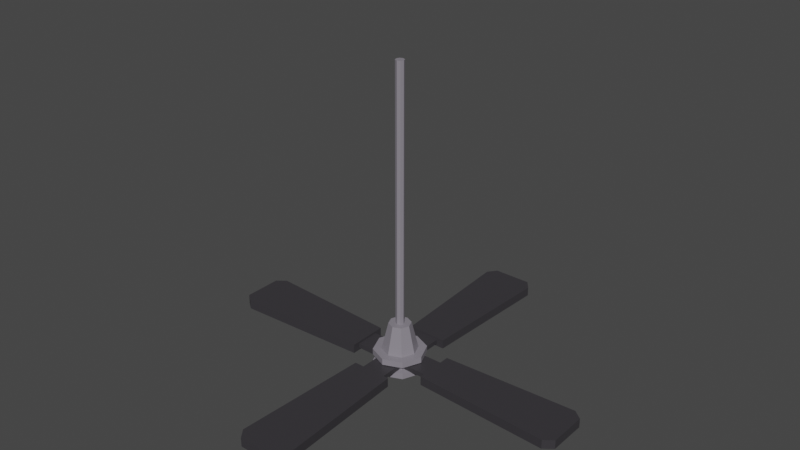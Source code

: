 # Source: ceiling_fan.blend  (saved by Blender 2.80.75; exported with 4.5.12 LTS)
import bpy
from mathutils import Matrix  # noqa: F401  (used for matrix-valued properties, if any)

bpy.ops.wm.read_factory_settings(use_empty=True)
scene = bpy.context.scene
scene.name = 'Scene'

# ---- collections
col_collection = bpy.data.collections.new('Collection'); scene.collection.children.link(col_collection)

# ---- materials (node trees are filled in below, after node groups)
mat_fanmetal_001 = bpy.data.materials.new('FanMetal.001')
mat_fanmetal_001.alpha_threshold = 0.0
mat_fanmetal_001.use_transparent_shadow = False
mat_fanmetal_001.line_color = (0.0, 0.0, 0.0, 1.0)
mat_fanmetal = bpy.data.materials.new('FanMetal')
mat_fanmetal.alpha_threshold = 0.0
mat_fanmetal.use_transparent_shadow = False
mat_fanmetal.line_color = (0.0, 0.0, 0.0, 1.0)

# ---- material node trees
mat_fanmetal_001.use_nodes = True; mat_fanmetal_001.node_tree.nodes.clear()
_N = mat_fanmetal_001.node_tree.nodes; _L = mat_fanmetal_001.node_tree.links
n0 = _N.new('ShaderNodeOutputMaterial'); n0.name = 'Material Output'; n0.location = (300, 300)
n1 = _N.new('ShaderNodeBsdfPrincipled'); n1.name = 'Principled BSDF'; n1.location = (10, 300)
n1.distribution = 'GGX'
n1.subsurface_method = 'BURLEY'
n1.inputs[0].default_value = (0.04163, 0.03891, 0.04445, 1.0)
n1.inputs[2].default_value = 0.4
n1.inputs[3].default_value = 1.45
n1.inputs[27].default_value = (0.0, 0.0, 0.0, 1.0)
n1.inputs[28].default_value = 1.0
_L.new(n1.outputs[0], n0.inputs[0])
n0.is_active_output = True
mat_fanmetal.use_nodes = True; mat_fanmetal.node_tree.nodes.clear()
_N = mat_fanmetal.node_tree.nodes; _L = mat_fanmetal.node_tree.links
n0 = _N.new('ShaderNodeOutputMaterial'); n0.name = 'Material Output'; n0.location = (300, 300)
n1 = _N.new('ShaderNodeBsdfPrincipled'); n1.name = 'Principled BSDF'; n1.location = (10, 300)
n1.distribution = 'GGX'
n1.subsurface_method = 'BURLEY'
n1.inputs[0].default_value = (0.2478, 0.2296, 0.2668, 1.0)
n1.inputs[2].default_value = 0.4
n1.inputs[3].default_value = 1.45
n1.inputs[27].default_value = (0.0, 0.0, 0.0, 1.0)
n1.inputs[28].default_value = 1.0
_L.new(n1.outputs[0], n0.inputs[0])
n0.is_active_output = True

# ---- world
world_world = bpy.data.worlds.new('World'); scene.world = world_world
world_world.use_nodes = True; world_world.node_tree.nodes.clear()
_N = world_world.node_tree.nodes; _L = world_world.node_tree.links
n0 = _N.new('ShaderNodeOutputWorld'); n0.name = 'World Output'; n0.location = (300, 300)
n1 = _N.new('ShaderNodeBackground'); n1.name = 'Background'; n1.location = (10, 300)
n1.inputs[0].default_value = (0.05088, 0.05088, 0.05088, 1.0)
_L.new(n1.outputs[0], n0.inputs[0])
n0.is_active_output = True
world_world.color = (0.05088, 0.05088, 0.05088)
world_world.use_sun_shadow = False
world_world.sun_shadow_jitter_overblur = 0.0

# ---- meshes
me_plane_002 = bpy.data.meshes.new('Plane.002')
me_plane_002.from_pydata([(-0.9896, 0.1027, 0.04472), (-0.9896, -0.1027, 0.04472), (-0.2174, 0.06492, 0.05697), (-0.2174, -0.06492, 0.05697), (-0.9413, 0.1402, 0.04472), (-0.9413, -0.1402, 0.04472), (-0.9896, 0.1027, 0.09348), (-0.9896, -0.1027, 0.09348), (-0.2174, 0.06492, 0.08123), (-0.2174, -0.06492, 0.08123), (-0.9413, 0.1402, 0.09348), (-0.9413, -0.1402, 0.09348), (-0.2174, -0.1046, 0.04472), (-0.2174, 0.1046, 0.04472), (-0.2174, -0.1046, 0.09348), (-0.2174, 0.1046, 0.09348), (-0.08215, -0.06492, 0.05697), (-0.08215, 0.06492, 0.05697), (-0.08215, -0.06492, 0.08123), (-0.08215, 0.06492, 0.08123), (-0.1027, -0.9896, 0.04472), (0.1027, -0.9896, 0.04472), (-0.06492, -0.2174, 0.05697), (0.06492, -0.2174, 0.05697), (-0.1402, -0.9413, 0.04472), (0.1402, -0.9413, 0.04472), (-0.1027, -0.9896, 0.09348), (0.1027, -0.9896, 0.09348), (-0.06492, -0.2174, 0.08123), (0.06492, -0.2174, 0.08123), (-0.1402, -0.9413, 0.09348), (0.1402, -0.9413, 0.09348), (0.1046, -0.2174, 0.04472), (-0.1046, -0.2174, 0.04472), (0.1046, -0.2174, 0.09348), (-0.1046, -0.2174, 0.09348), (0.06492, -0.08215, 0.05697), (-0.06492, -0.08215, 0.05697), (0.06492, -0.08215, 0.08123), (-0.06492, -0.08215, 0.08123), (0.9896, -0.1027, 0.04472), (0.9896, 0.1027, 0.04472), (0.2174, -0.06492, 0.05697), (0.2174, 0.06492, 0.05697), (0.9413, -0.1402, 0.04472), (0.9413, 0.1402, 0.04472), (0.9896, -0.1027, 0.09348), (0.9896, 0.1027, 0.09348), (0.2174, -0.06492, 0.08123), (0.2174, 0.06492, 0.08123), (0.9413, -0.1402, 0.09348), (0.9413, 0.1402, 0.09348), (0.2174, 0.1046, 0.04472), (0.2174, -0.1046, 0.04472), (0.2174, 0.1046, 0.09348), (0.2174, -0.1046, 0.09348), (0.08215, 0.06492, 0.05697), (0.08215, -0.06492, 0.05697), (0.08215, 0.06492, 0.08123), (0.08215, -0.06492, 0.08123), (0.1027, 0.9896, 0.04472), (-0.1027, 0.9896, 0.04472), (0.06492, 0.2174, 0.05697), (-0.06492, 0.2174, 0.05697), (0.1402, 0.9413, 0.04472), (-0.1402, 0.9413, 0.04472), (0.1027, 0.9896, 0.09348), (-0.1027, 0.9896, 0.09348), (0.06492, 0.2174, 0.08123), (-0.06492, 0.2174, 0.08123), (0.1402, 0.9413, 0.09348), (-0.1402, 0.9413, 0.09348), (-0.1046, 0.2174, 0.04472), (0.1046, 0.2174, 0.04472), (-0.1046, 0.2174, 0.09348), (0.1046, 0.2174, 0.09348), (-0.06492, 0.08215, 0.05697), (0.06492, 0.08215, 0.05697), (-0.06492, 0.08215, 0.08123), (0.06492, 0.08215, 0.08123)], [], [(4, 13, 12, 5), (0, 4, 5, 1), (10, 11, 14, 15), (6, 7, 11, 10), (9, 3, 16, 18), (0, 1, 7, 6), (13, 4, 10, 15), (5, 12, 14, 11), (4, 0, 6, 10), (1, 5, 11, 7), (2, 3, 12, 13), (9, 8, 15, 14), (8, 2, 13, 15), (3, 9, 14, 12), (16, 17, 19, 18), (8, 9, 18, 19), (2, 8, 19, 17), (3, 2, 17, 16), (24, 33, 32, 25), (20, 24, 25, 21), (30, 31, 34, 35), (26, 27, 31, 30), (29, 23, 36, 38), (20, 21, 27, 26), (33, 24, 30, 35), (25, 32, 34, 31), (24, 20, 26, 30), (21, 25, 31, 27), (22, 23, 32, 33), (29, 28, 35, 34), (28, 22, 33, 35), (23, 29, 34, 32), (36, 37, 39, 38), (28, 29, 38, 39), (22, 28, 39, 37), (23, 22, 37, 36), (44, 53, 52, 45), (40, 44, 45, 41), (50, 51, 54, 55), (46, 47, 51, 50), (49, 43, 56, 58), (40, 41, 47, 46), (53, 44, 50, 55), (45, 52, 54, 51), (44, 40, 46, 50), (41, 45, 51, 47), (42, 43, 52, 53), (49, 48, 55, 54), (48, 42, 53, 55), (43, 49, 54, 52), (56, 57, 59, 58), (48, 49, 58, 59), (42, 48, 59, 57), (43, 42, 57, 56), (64, 73, 72, 65), (60, 64, 65, 61), (70, 71, 74, 75), (66, 67, 71, 70), (69, 63, 76, 78), (60, 61, 67, 66), (73, 64, 70, 75), (65, 72, 74, 71), (64, 60, 66, 70), (61, 65, 71, 67), (62, 63, 72, 73), (69, 68, 75, 74), (68, 62, 73, 75), (63, 69, 74, 72), (76, 77, 79, 78), (68, 69, 78, 79), (62, 68, 79, 77), (63, 62, 77, 76)])
_uv = me_plane_002.uv_layers.new(name='UVMap')
_uv.uv.foreach_set('vector', [0.0, 0.1381, 0.0, 1.0, 1.0, 1.0, 1.0, 0.1381, 0.0, 0.0, 0.0, 0.1381, 1.0, 0.1381, 1.0, 0.0, 0.0, 0.1381, 1.0, 0.1381, 1.0, 1.0, 0.0, 1.0, 0.0, 0.0, 1.0, 0.0, 1.0, 0.1381, 0.0, 0.1381, 0.9805, 1.0, 0.9805, 1.0, 0.9805, 1.0, 0.9805, 1.0, 0.0, 0.0, 1.0, 0.0, 1.0, 0.0, 0.0, 0.0, 0.0, 1.0, 0.0, 0.1381, 0.0, 0.1381, 0.0, 1.0, 1.0, 0.1381, 1.0, 1.0, 1.0, 1.0, 1.0, 0.1381, 0.0, 0.1381, 0.0, 0.0, 0.0, 0.0, 0.0, 0.1381, 1.0, 0.0, 1.0, 0.1381, 1.0, 0.1381, 1.0, 0.0, 0.01955, 1.0, 0.9805, 1.0, 1.0, 1.0, 0.0, 1.0, 0.9805, 1.0, 0.01955, 1.0, 0.0, 1.0, 1.0, 1.0, 0.01955, 1.0, 0.01955, 1.0, 0.0, 1.0, 0.0, 1.0, 0.9805, 1.0, 0.9805, 1.0, 1.0, 1.0, 1.0, 1.0, 0.9805, 1.0, 0.01955, 1.0, 0.01955, 1.0, 0.9805, 1.0, 0.01955, 1.0, 0.9805, 1.0, 0.9805, 1.0, 0.01955, 1.0, 0.01955, 1.0, 0.01955, 1.0, 0.01955, 1.0, 0.01955, 1.0, 0.9805, 1.0, 0.01955, 1.0, 0.01955, 1.0, 0.9805, 1.0, 0.0, 0.1381, 0.0, 1.0, 1.0, 1.0, 1.0, 0.1381, 0.0, 0.0, 0.0, 0.1381, 1.0, 0.1381, 1.0, 0.0, 0.0, 0.1381, 1.0, 0.1381, 1.0, 1.0, 0.0, 1.0, 0.0, 0.0, 1.0, 0.0, 1.0, 0.1381, 0.0, 0.1381, 0.9805, 1.0, 0.9805, 1.0, 0.9805, 1.0, 0.9805, 1.0, 0.0, 0.0, 1.0, 0.0, 1.0, 0.0, 0.0, 0.0, 0.0, 1.0, 0.0, 0.1381, 0.0, 0.1381, 0.0, 1.0, 1.0, 0.1381, 1.0, 1.0, 1.0, 1.0, 1.0, 0.1381, 0.0, 0.1381, 0.0, 0.0, 0.0, 0.0, 0.0, 0.1381, 1.0, 0.0, 1.0, 0.1381, 1.0, 0.1381, 1.0, 0.0, 0.01955, 1.0, 0.9805, 1.0, 1.0, 1.0, 0.0, 1.0, 0.9805, 1.0, 0.01955, 1.0, 0.0, 1.0, 1.0, 1.0, 0.01955, 1.0, 0.01955, 1.0, 0.0, 1.0, 0.0, 1.0, 0.9805, 1.0, 0.9805, 1.0, 1.0, 1.0, 1.0, 1.0, 0.9805, 1.0, 0.01955, 1.0, 0.01955, 1.0, 0.9805, 1.0, 0.01955, 1.0, 0.9805, 1.0, 0.9805, 1.0, 0.01955, 1.0, 0.01955, 1.0, 0.01955, 1.0, 0.01955, 1.0, 0.01955, 1.0, 0.9805, 1.0, 0.01955, 1.0, 0.01955, 1.0, 0.9805, 1.0, 0.0, 0.1381, 0.0, 1.0, 1.0, 1.0, 1.0, 0.1381, 0.0, 0.0, 0.0, 0.1381, 1.0, 0.1381, 1.0, 0.0, 0.0, 0.1381, 1.0, 0.1381, 1.0, 1.0, 0.0, 1.0, 0.0, 0.0, 1.0, 0.0, 1.0, 0.1381, 0.0, 0.1381, 0.9805, 1.0, 0.9805, 1.0, 0.9805, 1.0, 0.9805, 1.0, 0.0, 0.0, 1.0, 0.0, 1.0, 0.0, 0.0, 0.0, 0.0, 1.0, 0.0, 0.1381, 0.0, 0.1381, 0.0, 1.0, 1.0, 0.1381, 1.0, 1.0, 1.0, 1.0, 1.0, 0.1381, 0.0, 0.1381, 0.0, 0.0, 0.0, 0.0, 0.0, 0.1381, 1.0, 0.0, 1.0, 0.1381, 1.0, 0.1381, 1.0, 0.0, 0.01955, 1.0, 0.9805, 1.0, 1.0, 1.0, 0.0, 1.0, 0.9805, 1.0, 0.01955, 1.0, 0.0, 1.0, 1.0, 1.0, 0.01955, 1.0, 0.01955, 1.0, 0.0, 1.0, 0.0, 1.0, 0.9805, 1.0, 0.9805, 1.0, 1.0, 1.0, 1.0, 1.0, 0.9805, 1.0, 0.01955, 1.0, 0.01955, 1.0, 0.9805, 1.0, 0.01955, 1.0, 0.9805, 1.0, 0.9805, 1.0, 0.01955, 1.0, 0.01955, 1.0, 0.01955, 1.0, 0.01955, 1.0, 0.01955, 1.0, 0.9805, 1.0, 0.01955, 1.0, 0.01955, 1.0, 0.9805, 1.0, 0.0, 0.1381, 0.0, 1.0, 1.0, 1.0, 1.0, 0.1381, 0.0, 0.0, 0.0, 0.1381, 1.0, 0.1381, 1.0, 0.0, 0.0, 0.1381, 1.0, 0.1381, 1.0, 1.0, 0.0, 1.0, 0.0, 0.0, 1.0, 0.0, 1.0, 0.1381, 0.0, 0.1381, 0.9805, 1.0, 0.9805, 1.0, 0.9805, 1.0, 0.9805, 1.0, 0.0, 0.0, 1.0, 0.0, 1.0, 0.0, 0.0, 0.0, 0.0, 1.0, 0.0, 0.1381, 0.0, 0.1381, 0.0, 1.0, 1.0, 0.1381, 1.0, 1.0, 1.0, 1.0, 1.0, 0.1381, 0.0, 0.1381, 0.0, 0.0, 0.0, 0.0, 0.0, 0.1381, 1.0, 0.0, 1.0, 0.1381, 1.0, 0.1381, 1.0, 0.0, 0.01955, 1.0, 0.9805, 1.0, 1.0, 1.0, 0.0, 1.0, 0.9805, 1.0, 0.01955, 1.0, 0.0, 1.0, 1.0, 1.0, 0.01955, 1.0, 0.01955, 1.0, 0.0, 1.0, 0.0, 1.0, 0.9805, 1.0, 0.9805, 1.0, 1.0, 1.0, 1.0, 1.0, 0.9805, 1.0, 0.01955, 1.0, 0.01955, 1.0, 0.9805, 1.0, 0.01955, 1.0, 0.9805, 1.0, 0.9805, 1.0, 0.01955, 1.0, 0.01955, 1.0, 0.01955, 1.0, 0.01955, 1.0, 0.01955, 1.0, 0.9805, 1.0, 0.01955, 1.0, 0.01955, 1.0, 0.9805, 1.0])
me_plane_002.materials.append(mat_fanmetal_001)
me_plane_002.materials.append(None)
me_plane_002.use_remesh_preserve_volume = False
me_plane_002.use_remesh_preserve_attributes = False
me_plane_002.use_mirror_vertex_groups = False
me_plane_002.update()
me_cylinder_001 = bpy.data.meshes.new('Cylinder.001')
me_cylinder_001.from_pydata([(-7.688e-10, 0.137, 0.01931), (-7.688e-10, 0.09336, 0.1177), (0.09686, 0.09686, 0.01931), (0.06601, 0.06601, 0.1177), (0.137, -5.926e-09, 0.01931), (0.09336, -5.223e-09, 0.1177), (0.09686, -0.09686, 0.01931), (0.06601, -0.06601, 0.1177), (-1.274e-08, -0.137, 0.01931), (-9.226e-09, -0.09336, 0.1177), (-0.09686, -0.09686, 0.01931), (-0.06601, -0.06601, 0.1177), (-0.137, 1.695e-09, 0.01931), (-0.09336, 1.695e-09, 0.1177), (-0.09686, 0.09686, 0.01931), (-0.06601, 0.06601, 0.1177), (-1.076e-09, 0.09255, -0.001699), (0.06544, 0.06544, -0.001699), (0.09255, -3.68e-09, -0.001699), (0.06544, -0.06544, -0.001699), (-9.167e-09, -0.09255, -0.001699), (-0.06544, -0.06544, -0.001699), (-0.09255, 1.469e-09, -0.001699), (-0.06544, 0.06544, -0.001699), (-5.243e-09, 0.03398, -0.01143), (0.02403, 0.02403, -0.01143), (0.03398, -1.312e-09, -0.01143), (0.02403, -0.02403, -0.01143), (-8.214e-09, -0.03398, -0.01143), (-0.02403, -0.02403, -0.01143), (-0.03398, 5.783e-10, -0.01143), (-0.02403, 0.02403, -0.01143), (0.09686, 0.09686, 0.1177), (-7.688e-10, 0.137, 0.1177), (0.137, -5.926e-09, 0.1177), (0.09686, -0.09686, 0.1177), (-1.274e-08, -0.137, 0.1177), (-0.09686, -0.09686, 0.1177), (-0.137, 1.695e-09, 0.1177), (-0.09686, 0.09686, 0.1177), (0.01591, 0.01591, 0.2655), (-2.041e-09, 0.0225, 0.2655), (0.0225, -1.722e-09, 0.2655), (0.01591, -0.01591, 0.2655), (-6.151e-09, -0.0225, 0.2655), (-0.01591, -0.01591, 0.2655), (-0.0225, 1.431e-09, 0.2655), (-0.01591, 0.01591, 0.2655), (0.04103, 0.04103, 0.2655), (-1.468e-09, 0.05802, 0.2655), (0.05802, -2.868e-09, 0.2655), (0.04103, -0.04103, 0.2655), (-6.724e-09, -0.05802, 0.2655), (-0.04103, -0.04103, 0.2655), (-0.05802, 1.431e-09, 0.2655), (-0.04103, 0.04103, 0.2655), (0.01591, 0.01591, 1.628), (1.077e-07, 0.0225, 1.628), (0.0225, -1.722e-09, 1.628), (0.01591, -0.01591, 1.628), (1.035e-07, -0.0225, 1.628), (-0.01591, -0.01591, 1.628), (-0.0225, 1.431e-09, 1.628), (-0.01591, 0.01591, 1.628), (-7.688e-10, 0.137, 0.0521), (-7.688e-10, 0.137, 0.0849), (0.09686, 0.09686, 0.0849), (0.09686, 0.09686, 0.0521), (0.137, -5.926e-09, 0.0849), (0.137, -5.926e-09, 0.0521), (0.09686, -0.09686, 0.0849), (0.09686, -0.09686, 0.0521), (-1.274e-08, -0.137, 0.0849), (-1.274e-08, -0.137, 0.0521), (-0.09686, -0.09686, 0.0849), (-0.09686, -0.09686, 0.0521), (-0.137, 1.695e-09, 0.0849), (-0.137, 1.695e-09, 0.0521), (-0.09686, 0.09686, 0.0849), (-0.09686, 0.09686, 0.0521), (-1.813e-09, 0.1049, 0.05594), (-1.813e-09, 0.1049, 0.08106), (0.07421, 0.07421, 0.08106), (0.07421, 0.07421, 0.05594), (0.1049, -4.787e-09, 0.08106), (0.1049, -4.787e-09, 0.05594), (0.07421, -0.07421, 0.08106), (0.07421, -0.07421, 0.05594), (-1.099e-08, -0.1049, 0.08106), (-1.099e-08, -0.1049, 0.05594), (-0.07421, -0.07421, 0.08106), (-0.07421, -0.07421, 0.05594), (-0.1049, 1.052e-09, 0.08106), (-0.1049, 1.052e-09, 0.05594), (-0.07421, 0.07421, 0.08106), (-0.07421, 0.07421, 0.05594)], [], [(65, 33, 32, 66), (66, 32, 34, 68), (68, 34, 35, 70), (70, 35, 36, 72), (72, 36, 37, 74), (74, 37, 38, 76), (13, 11, 53, 54), (76, 38, 39, 78), (78, 39, 33, 65), (2, 4, 18, 17), (20, 21, 29, 28), (8, 10, 21, 20), (14, 0, 16, 23), (0, 2, 17, 16), (4, 6, 19, 18), (10, 12, 22, 21), (6, 8, 20, 19), (12, 14, 23, 22), (24, 25, 26, 27, 28, 29, 30, 31), (18, 19, 27, 26), (16, 17, 25, 24), (23, 16, 24, 31), (21, 22, 30, 29), (19, 20, 28, 27), (17, 18, 26, 25), (22, 23, 31, 30), (1, 3, 32, 33), (3, 5, 34, 32), (5, 7, 35, 34), (7, 9, 36, 35), (9, 11, 37, 36), (11, 13, 38, 37), (13, 15, 39, 38), (15, 1, 33, 39), (47, 46, 62, 63), (9, 7, 51, 52), (5, 3, 48, 50), (15, 13, 54, 55), (11, 9, 52, 53), (7, 5, 50, 51), (3, 1, 49, 48), (1, 15, 55, 49), (41, 40, 48, 49), (40, 42, 50, 48), (42, 43, 51, 50), (43, 44, 52, 51), (44, 45, 53, 52), (45, 46, 54, 53), (46, 47, 55, 54), (47, 41, 49, 55), (56, 57, 63, 62, 61, 60, 59, 58), (45, 44, 60, 61), (43, 42, 58, 59), (40, 41, 57, 56), (41, 47, 63, 57), (46, 45, 61, 62), (44, 43, 59, 60), (42, 40, 56, 58), (14, 79, 64, 0), (77, 75, 91, 93), (12, 77, 79, 14), (68, 70, 86, 84), (10, 75, 77, 12), (76, 78, 94, 92), (8, 73, 75, 10), (71, 69, 85, 87), (6, 71, 73, 8), (79, 77, 93, 95), (4, 69, 71, 6), (70, 72, 88, 86), (2, 67, 69, 4), (78, 65, 81, 94), (0, 64, 67, 2), (73, 71, 87, 89), (95, 94, 81, 80), (93, 92, 94, 95), (91, 90, 92, 93), (89, 88, 90, 91), (87, 86, 88, 89), (85, 84, 86, 87), (83, 82, 84, 85), (80, 81, 82, 83), (69, 67, 83, 85), (74, 76, 92, 90), (66, 68, 84, 82), (75, 73, 89, 91), (67, 64, 80, 83), (72, 74, 90, 88), (64, 79, 95, 80), (65, 66, 82, 81)])
_uv = me_cylinder_001.uv_layers.new(name='UVMap')
_uv.uv.foreach_set('vector', [1.0, 0.8333, 1.0, 1.0, 0.875, 1.0, 0.875, 0.8333, 0.875, 0.8333, 0.875, 1.0, 0.75, 1.0, 0.75, 0.8333, 0.75, 0.8333, 0.75, 1.0, 0.625, 1.0, 0.625, 0.8333, 0.625, 0.8333, 0.625, 1.0, 0.5, 1.0, 0.5, 0.8333, 0.5, 0.8333, 0.5, 1.0, 0.375, 1.0, 0.375, 0.8333, 0.375, 0.8333, 0.375, 1.0, 0.25, 1.0, 0.25, 0.8333, 0.08643, 0.25, 0.1343, 0.1343, 0.1343, 0.1343, 0.08643, 0.25, 0.25, 0.8333, 0.25, 1.0, 0.125, 1.0, 0.125, 0.8333, 0.125, 0.8333, 0.125, 1.0, 0.0, 1.0, 0.0, 0.8333, 0.875, 0.5, 0.75, 0.5, 0.75, 0.5, 0.875, 0.5, 0.5, 0.5, 0.375, 0.5, 0.375, 0.5, 0.5, 0.5, 0.5, 0.5, 0.375, 0.5, 0.375, 0.5, 0.5, 0.5, 0.125, 0.5, 0.0, 0.5, 0.0, 0.5, 0.125, 0.5, 1.0, 0.5, 0.875, 0.5, 0.875, 0.5, 1.0, 0.5, 0.75, 0.5, 0.625, 0.5, 0.625, 0.5, 0.75, 0.5, 0.375, 0.5, 0.25, 0.5, 0.25, 0.5, 0.375, 0.5, 0.625, 0.5, 0.5, 0.5, 0.5, 0.5, 0.625, 0.5, 0.25, 0.5, 0.125, 0.5, 0.125, 0.5, 0.25, 0.5, 0.75, 0.49, 0.9197, 0.4197, 0.99, 0.25, 0.9197, 0.08029, 0.75, 0.01, 0.5803, 0.08029, 0.51, 0.25, 0.5803, 0.4197, 0.75, 0.5, 0.625, 0.5, 0.625, 0.5, 0.75, 0.5, 1.0, 0.5, 0.875, 0.5, 0.875, 0.5, 1.0, 0.5, 0.125, 0.5, 0.0, 0.5, 0.0, 0.5, 0.125, 0.5, 0.375, 0.5, 0.25, 0.5, 0.25, 0.5, 0.375, 0.5, 0.625, 0.5, 0.5, 0.5, 0.5, 0.5, 0.625, 0.5, 0.875, 0.5, 0.75, 0.5, 0.75, 0.5, 0.875, 0.5, 0.25, 0.5, 0.125, 0.5, 0.125, 0.5, 0.25, 0.5, 0.25, 0.4136, 0.3657, 0.3657, 0.4197, 0.4197, 0.25, 0.49, 0.3657, 0.3657, 0.4136, 0.25, 0.49, 0.25, 0.4197, 0.4197, 0.4136, 0.25, 0.3657, 0.1343, 0.4197, 0.08029, 0.49, 0.25, 0.3657, 0.1343, 0.25, 0.08643, 0.25, 0.01, 0.4197, 0.08029, 0.25, 0.08643, 0.1343, 0.1343, 0.08029, 0.08029, 0.25, 0.01, 0.1343, 0.1343, 0.08643, 0.25, 0.01, 0.25, 0.08029, 0.08029, 0.08643, 0.25, 0.1343, 0.3657, 0.08029, 0.4197, 0.01, 0.25, 0.1343, 0.3657, 0.25, 0.4136, 0.25, 0.49, 0.08029, 0.4197, 0.2052, 0.2948, 0.1866, 0.25, 0.1866, 0.25, 0.2052, 0.2948, 0.25, 0.08643, 0.3657, 0.1343, 0.3657, 0.1343, 0.25, 0.08643, 0.4136, 0.25, 0.3657, 0.3657, 0.3657, 0.3657, 0.4136, 0.25, 0.1343, 0.3657, 0.08643, 0.25, 0.08643, 0.25, 0.1343, 0.3657, 0.1343, 0.1343, 0.25, 0.08643, 0.25, 0.08643, 0.1343, 0.1343, 0.3657, 0.1343, 0.4136, 0.25, 0.4136, 0.25, 0.3657, 0.1343, 0.3657, 0.3657, 0.25, 0.4136, 0.25, 0.4136, 0.3657, 0.3657, 0.25, 0.4136, 0.1343, 0.3657, 0.1343, 0.3657, 0.25, 0.4136, 0.25, 0.3134, 0.2948, 0.2948, 0.3657, 0.3657, 0.25, 0.4136, 0.2948, 0.2948, 0.3134, 0.25, 0.4136, 0.25, 0.3657, 0.3657, 0.3134, 0.25, 0.2948, 0.2052, 0.3657, 0.1343, 0.4136, 0.25, 0.2948, 0.2052, 0.25, 0.1866, 0.25, 0.08643, 0.3657, 0.1343, 0.25, 0.1866, 0.2052, 0.2052, 0.1343, 0.1343, 0.25, 0.08643, 0.2052, 0.2052, 0.1866, 0.25, 0.08643, 0.25, 0.1343, 0.1343, 0.1866, 0.25, 0.2052, 0.2948, 0.1343, 0.3657, 0.08643, 0.25, 0.2052, 0.2948, 0.25, 0.3134, 0.25, 0.4136, 0.1343, 0.3657, 0.2948, 0.2948, 0.25, 0.3134, 0.2052, 0.2948, 0.1866, 0.25, 0.2052, 0.2052, 0.25, 0.1866, 0.2948, 0.2052, 0.3134, 0.25, 0.2052, 0.2052, 0.25, 0.1866, 0.25, 0.1866, 0.2052, 0.2052, 0.2948, 0.2052, 0.3134, 0.25, 0.3134, 0.25, 0.2948, 0.2052, 0.2948, 0.2948, 0.25, 0.3134, 0.25, 0.3134, 0.2948, 0.2948, 0.25, 0.3134, 0.2052, 0.2948, 0.2052, 0.2948, 0.25, 0.3134, 0.1866, 0.25, 0.2052, 0.2052, 0.2052, 0.2052, 0.1866, 0.25, 0.25, 0.1866, 0.2948, 0.2052, 0.2948, 0.2052, 0.25, 0.1866, 0.3134, 0.25, 0.2948, 0.2948, 0.2948, 0.2948, 0.3134, 0.25, 0.125, 0.5, 0.125, 0.6667, 0.0, 0.6667, 0.0, 0.5, 0.25, 0.6667, 0.375, 0.6667, 0.375, 0.6667, 0.25, 0.6667, 0.25, 0.5, 0.25, 0.6667, 0.125, 0.6667, 0.125, 0.5, 0.75, 0.8333, 0.625, 0.8333, 0.625, 0.8333, 0.75, 0.8333, 0.375, 0.5, 0.375, 0.6667, 0.25, 0.6667, 0.25, 0.5, 0.25, 0.8333, 0.125, 0.8333, 0.125, 0.8333, 0.25, 0.8333, 0.5, 0.5, 0.5, 0.6667, 0.375, 0.6667, 0.375, 0.5, 0.625, 0.6667, 0.75, 0.6667, 0.75, 0.6667, 0.625, 0.6667, 0.625, 0.5, 0.625, 0.6667, 0.5, 0.6667, 0.5, 0.5, 0.125, 0.6667, 0.25, 0.6667, 0.25, 0.6667, 0.125, 0.6667, 0.75, 0.5, 0.75, 0.6667, 0.625, 0.6667, 0.625, 0.5, 0.625, 0.8333, 0.5, 0.8333, 0.5, 0.8333, 0.625, 0.8333, 0.875, 0.5, 0.875, 0.6667, 0.75, 0.6667, 0.75, 0.5, 0.125, 0.8333, 0.0, 0.8333, 0.0, 0.8333, 0.125, 0.8333, 1.0, 0.5, 1.0, 0.6667, 0.875, 0.6667, 0.875, 0.5, 0.5, 0.6667, 0.625, 0.6667, 0.625, 0.6667, 0.5, 0.6667, 0.125, 0.6667, 0.125, 0.8333, 0.0, 0.8333, 0.0, 0.6667, 0.25, 0.6667, 0.25, 0.8333, 0.125, 0.8333, 0.125, 0.6667, 0.375, 0.6667, 0.375, 0.8333, 0.25, 0.8333, 0.25, 0.6667, 0.5, 0.6667, 0.5, 0.8333, 0.375, 0.8333, 0.375, 0.6667, 0.625, 0.6667, 0.625, 0.8333, 0.5, 0.8333, 0.5, 0.6667, 0.75, 0.6667, 0.75, 0.8333, 0.625, 0.8333, 0.625, 0.6667, 0.875, 0.6667, 0.875, 0.8333, 0.75, 0.8333, 0.75, 0.6667, 1.0, 0.6667, 1.0, 0.8333, 0.875, 0.8333, 0.875, 0.6667, 0.75, 0.6667, 0.875, 0.6667, 0.875, 0.6667, 0.75, 0.6667, 0.375, 0.8333, 0.25, 0.8333, 0.25, 0.8333, 0.375, 0.8333, 0.875, 0.8333, 0.75, 0.8333, 0.75, 0.8333, 0.875, 0.8333, 0.375, 0.6667, 0.5, 0.6667, 0.5, 0.6667, 0.375, 0.6667, 0.875, 0.6667, 1.0, 0.6667, 1.0, 0.6667, 0.875, 0.6667, 0.5, 0.8333, 0.375, 0.8333, 0.375, 0.8333, 0.5, 0.8333, 0.0, 0.6667, 0.125, 0.6667, 0.125, 0.6667, 0.0, 0.6667, 1.0, 0.8333, 0.875, 0.8333, 0.875, 0.8333, 1.0, 0.8333])
me_cylinder_001.materials.append(mat_fanmetal)
me_cylinder_001.use_remesh_preserve_volume = False
me_cylinder_001.use_remesh_preserve_attributes = False
me_cylinder_001.use_mirror_vertex_groups = False
me_cylinder_001.update()

# ---- objects
ob_blades = bpy.data.objects.new('blades', me_plane_002)
ob_base = bpy.data.objects.new('base', me_cylinder_001)

# ---- transforms, parenting, visibility, modifiers, constraints
ob_blades.location = (0.0, 0.0, 0.0)
ob_blades.lineart.crease_threshold = 0.0
ob_base.location = (0.0, 0.0, 0.0)
ob_base.lineart.crease_threshold = 0.0

# ---- collection membership
col_collection.objects.link(ob_blades)
col_collection.objects.link(ob_base)

# ---- scene / render settings (as saved in the file)
scene.frame_start = 1; scene.frame_end = 250; scene.frame_set(1)
scene.render.engine = 'BLENDER_EEVEE_NEXT'
scene.cycles.use_denoising = False
scene.cycles.samples = 128
scene.cycles.sampling_pattern = 'TABULATED_SOBOL'
scene.cycles.use_adaptive_sampling = False
scene.cycles.use_light_tree = False
scene.view_settings.view_transform = 'Filmic'
bpy.context.view_layer.update()

# ---- added for rendering (the .blend has no active camera and no usable light): camera, sun
cam_auto = bpy.data.cameras.new('AutoCamera')
cam_auto.lens = 50.0
cam_auto.sensor_width = 36.0
cam_auto.clip_end = 1000.0
ob_auto_camera = bpy.data.objects.new('AutoCamera', cam_auto)
scene.collection.objects.link(ob_auto_camera)
ob_auto_camera.location = (3.00115, -3.60139, 3.20912)
ob_auto_camera.rotation_euler = (1.09748, -7.21219e-08, 0.694738)
scene.camera = ob_auto_camera
light_auto_sun = bpy.data.lights.new('AutoSun', 'SUN')
light_auto_sun.energy = 3.0
light_auto_sun.angle = 0.0523599
ob_auto_sun = bpy.data.objects.new('AutoSun', light_auto_sun)
scene.collection.objects.link(ob_auto_sun)
ob_auto_sun.rotation_euler = (0.872665, 0.174533, 0.523599)
bpy.context.view_layer.update()
